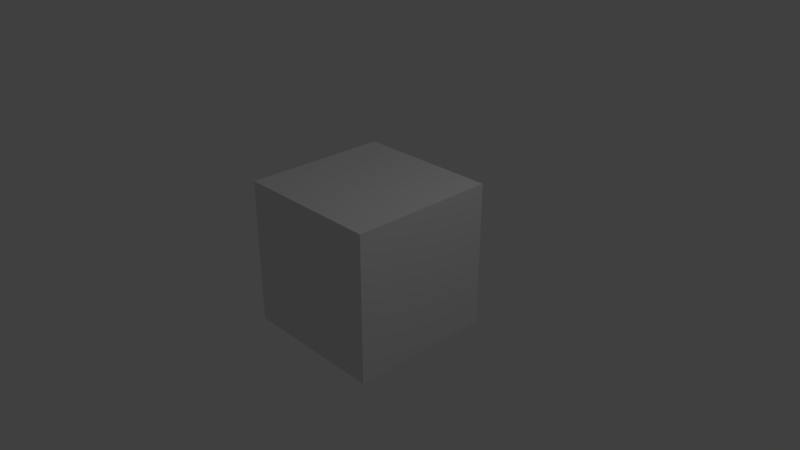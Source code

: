 # Source: modelo_3d.blend  (saved by Blender 2.79.0; exported with 4.5.12 LTS)
import bpy
from mathutils import Matrix  # noqa: F401  (used for matrix-valued properties, if any)

bpy.ops.wm.read_factory_settings(use_empty=True)
scene = bpy.context.scene
scene.name = 'Scene'

# ---- collections
col_collection_1 = bpy.data.collections.new('Collection 1'); scene.collection.children.link(col_collection_1)

# ---- materials (node trees are filled in below, after node groups)
mat_material = bpy.data.materials.new('Material')
mat_material.alpha_threshold = 0.0
mat_material.use_transparent_shadow = False
mat_material.roughness = 0.5
mat_material.line_color = (0.0, 0.0, 0.0, 1.0)

# ---- material node trees

# ---- world
world_world = bpy.data.worlds.new('World'); scene.world = world_world
world_world.color = (0.05088, 0.05088, 0.05088)
world_world.use_sun_shadow = False
world_world.sun_shadow_jitter_overblur = 0.0
world_world.cycles.sampling_method = 'MANUAL'

# ---- cameras
cam_camera = bpy.data.cameras.new('Camera')
cam_camera.clip_end = 100.0
cam_camera.lens = 35.0
cam_camera.sensor_width = 32.0
cam_camera.sensor_height = 18.0
cam_camera.ortho_scale = 7.314
cam_camera.dof.focus_distance = 0.0
cam_camera.dof.aperture_fstop = 128.0

# ---- lights
light_lamp = bpy.data.lights.new('Lamp', 'POINT')
light_lamp.transmission_factor = 0.0
light_lamp.cutoff_distance = 30.0
light_lamp.energy = 100.0
light_lamp.shadow_buffer_clip_start = 1.001
light_lamp.shadow_soft_size = 0.1
light_lamp.shadow_maximum_resolution = 0.006
light_lamp.use_absolute_resolution = True

# ---- meshes
me_cube = bpy.data.meshes.new('Cube')
me_cube.from_pydata([(1.0, 1.0, -1.0), (1.0, -1.0, -1.0), (-1.0, -1.0, -1.0), (-1.0, 1.0, -1.0), (1.0, 1.0, 1.0), (1.0, -1.0, 1.0), (-1.0, -1.0, 1.0), (-1.0, 1.0, 1.0)], [], [(0, 1, 2, 3), (4, 7, 6, 5), (0, 4, 5, 1), (1, 5, 6, 2), (2, 6, 7, 3), (4, 0, 3, 7)])
me_cube.materials.append(mat_material)
me_cube.use_remesh_preserve_volume = False
me_cube.use_remesh_preserve_attributes = False
me_cube.use_mirror_vertex_groups = False
me_cube.update()

# ---- objects
ob_cube = bpy.data.objects.new('Cube', me_cube)
ob_lamp = bpy.data.objects.new('Lamp', light_lamp)
ob_camera = bpy.data.objects.new('Camera', cam_camera)

# ---- transforms, parenting, visibility, modifiers, constraints
ob_cube.location = (0.0, 0.0, 0.0)
ob_cube.lock_rotations_4d = False
ob_cube.empty_display_type = 'ARROWS'
ob_cube.lineart.crease_threshold = 0.0
ob_lamp.location = (4.076, 1.005, 5.904)
ob_lamp.rotation_euler = (0.6503, 0.05522, 1.866)
ob_lamp.lock_rotations_4d = False
ob_lamp.empty_display_type = 'ARROWS'
ob_lamp.color = (0.0, 0.0, 0.0, 0.0)
ob_lamp.lineart.crease_threshold = 0.0
ob_camera.location = (7.481, -6.508, 5.344)
ob_camera.rotation_euler = (1.109, 0.0, 0.8149)
ob_camera.lock_rotations_4d = False
ob_camera.empty_display_type = 'ARROWS'
ob_camera.color = (0.0, 0.0, 0.0, 0.0)
ob_camera.display_type = 'WIRE'
ob_camera.lineart.crease_threshold = 0.0

# ---- collection membership
col_collection_1.objects.link(ob_cube)
col_collection_1.objects.link(ob_lamp)
col_collection_1.objects.link(ob_camera)

# ---- scene / render settings (as saved in the file)
scene.camera = ob_camera
scene.frame_start = 1; scene.frame_end = 250; scene.frame_set(1)
scene.render.engine = 'BLENDER_EEVEE_NEXT'
scene.render.resolution_percentage = 50
scene.render.dither_intensity = 0.0
scene.cycles.use_denoising = False
scene.cycles.samples = 128
scene.cycles.sampling_pattern = 'TABULATED_SOBOL'
scene.cycles.use_adaptive_sampling = False
scene.cycles.use_light_tree = False
scene.cycles.blur_glossy = 0.0
scene.cycles.sample_clamp_indirect = 0.0
scene.view_settings.view_transform = 'Standard'
bpy.context.view_layer.update()
